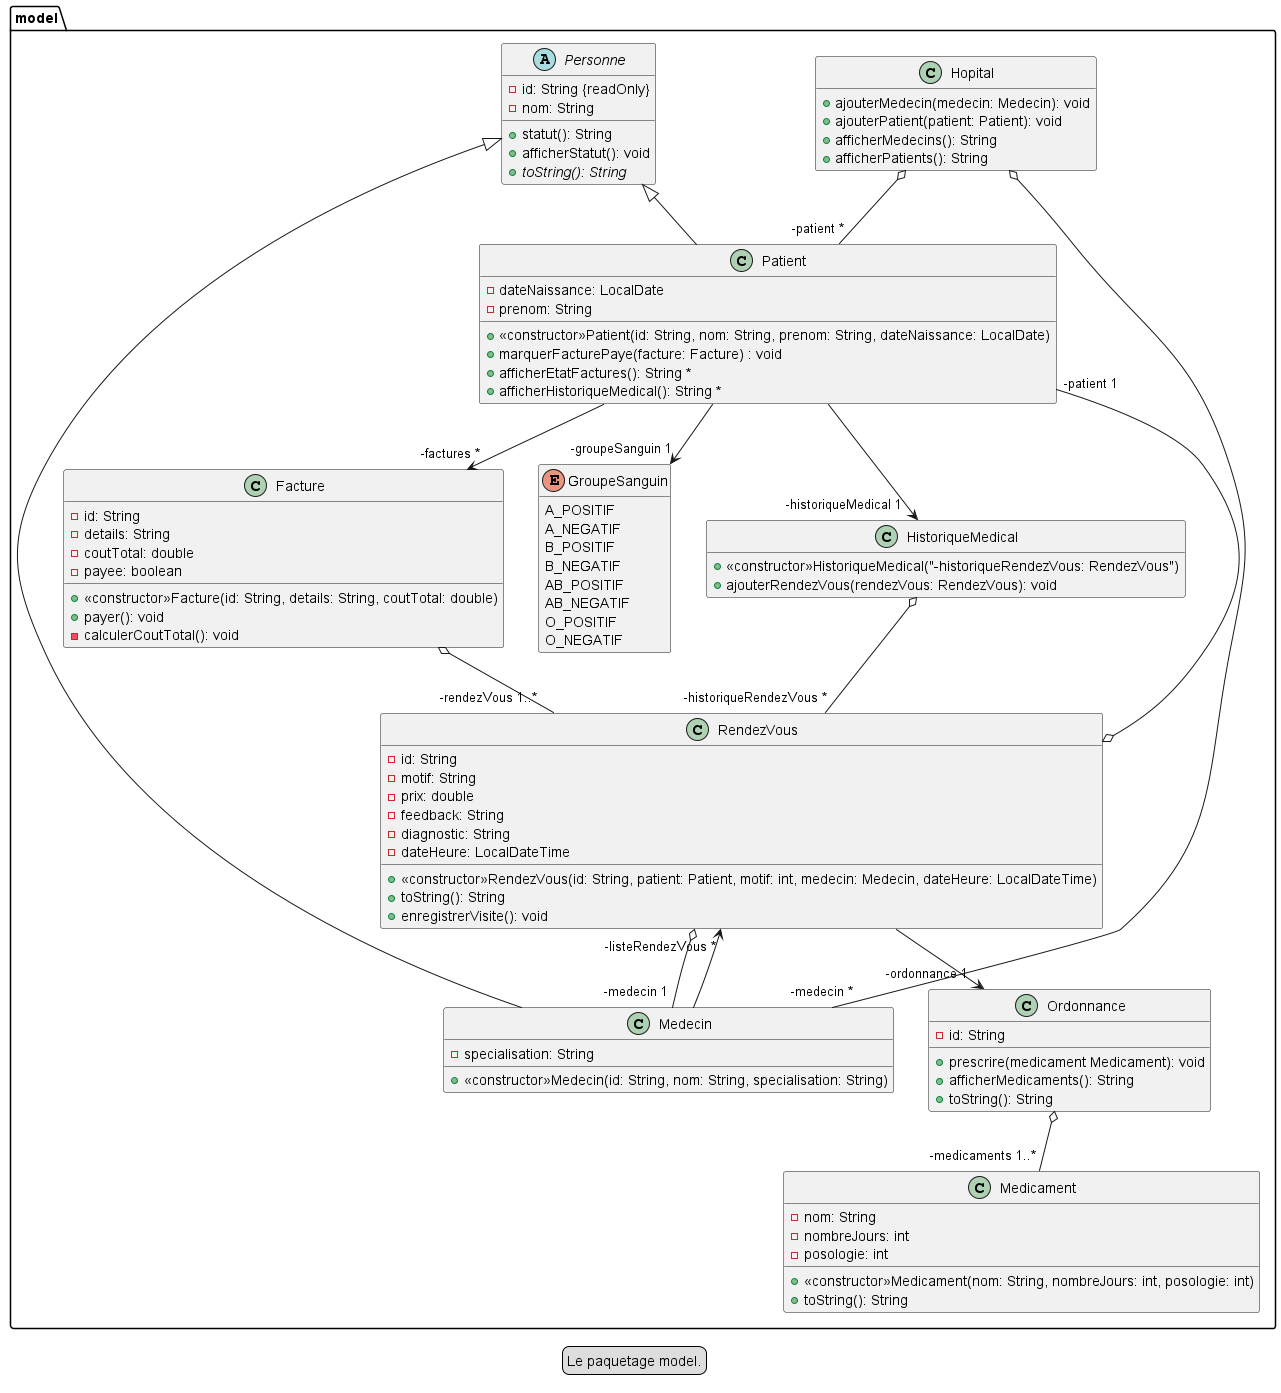

The diagram above was rendered by PlantUML. Its source (embedded in the PNG):
@startuml

legend Le paquetage model.

hide empty members

package model {

    abstract class Personne {
        -id: String {readOnly}
        -nom: String

        +statut(): String
        +afficherStatut(): void
        +{abstract}toString(): String
    }

    class Patient extends Personne {
        -dateNaissance: LocalDate
        -prenom: String

        +<<constructor>>Patient(id: String, nom: String, prenom: String, dateNaissance: LocalDate)
        +marquerFacturePaye(facture: Facture) : void
        +afficherEtatFactures(): String *
        +afficherHistoriqueMedical(): String *
    }


    class Medecin extends Personne {
        -specialisation: String

        +<<constructor>>Medecin(id: String, nom: String, specialisation: String)
    }

    class RendezVous {
        -id: String
        -motif: String
        -prix: double
        -feedback: String
        -diagnostic: String
        -dateHeure: LocalDateTime

        +<<constructor>>RendezVous(id: String, patient: Patient, motif: int, medecin: Medecin, dateHeure: LocalDateTime)
        +toString(): String
        +enregistrerVisite(): void
    }

    class Ordonnance {
        -id: String

        +prescrire(medicament Medicament): void
        +afficherMedicaments(): String
        +toString(): String
    }

    class Medicament {
        -nom: String
        -nombreJours: int
        -posologie: int

        +<<constructor>>Medicament(nom: String, nombreJours: int, posologie: int)
        +toString(): String
    }

    class Facture {
        -id: String
        -details: String
        -coutTotal: double
        -payee: boolean

        +<<constructor>>Facture(id: String, details: String, coutTotal: double)
        +payer(): void
        -calculerCoutTotal(): void
    }

    class Hopital {

        +ajouterMedecin(medecin: Medecin): void
        +ajouterPatient(patient: Patient): void
        +afficherMedecins(): String
        +afficherPatients(): String
    }

    class HistoriqueMedical {
        +<<constructor>>HistoriqueMedical("-historiqueRendezVous: RendezVous")
        +ajouterRendezVous(rendezVous: RendezVous): void
    }

    enum GroupeSanguin {
        A_POSITIF
        A_NEGATIF
        B_POSITIF
        B_NEGATIF
        AB_POSITIF
        AB_NEGATIF
        O_POSITIF
        O_NEGATIF
    }

    Patient --> "-factures *" Facture
    Patient --> "-groupeSanguin 1" GroupeSanguin
    Patient --> "-historiqueMedical 1" HistoriqueMedical

    Medecin --> "-listeRendezVous *" RendezVous

    RendezVous o-- "-medecin 1" Medecin
    RendezVous o-- "-patient 1" Patient
    RendezVous --> "-ordonnance 1" Ordonnance

    Ordonnance o-- "-medicaments 1..*" Medicament

    Hopital o-- "-medecin *" Medecin
    Hopital o-- "-patient *" Patient

    HistoriqueMedical o-- "-historiqueRendezVous *" RendezVous

    Facture o-- "-rendezVous 1..*" RendezVous
}

@enduml